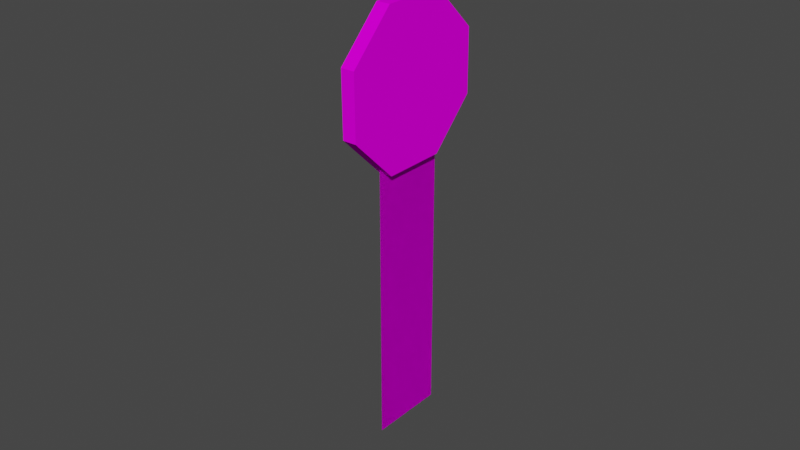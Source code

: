 # Source: Llave.blend  (saved by Blender 3.1.7; exported with 4.5.12 LTS)
import bpy
from mathutils import Matrix  # noqa: F401  (used for matrix-valued properties, if any)

bpy.ops.wm.read_factory_settings(use_empty=True)
scene = bpy.context.scene
scene.name = 'Scene'

# ---- collections
col_collection = bpy.data.collections.new('Collection'); scene.collection.children.link(col_collection)

# ---- images (referenced by path relative to the original .blend; pixels are not part of the script)
import os
ASSET_DIR = os.environ.get("B2B_ASSET_DIR", "")  # directory of the original .blend (textures are referenced by path, not embedded)
HERE = os.path.dirname(os.path.abspath(__file__))  # packed textures are extracted next to this script under _unpacked/

def load_image(name, relpath, width, height, colorspace="sRGB"):
    """Load a texture the original file referenced (path relative to the .blend, or extracted next to this script)."""
    p = next((c for c in (os.path.join(HERE, relpath), os.path.join(ASSET_DIR, relpath)) if relpath and os.path.exists(c)), "")
    if p:
        img = bpy.data.images.load(p, check_existing=True)
        img.name = name
    else:  # same state as the original file: an image datablock whose file is absent (Cycles renders it pink)
        img = bpy.data.images.new(name, width, height)
        img.source = "FILE"
        img.filepath = "//" + (relpath or name)
    img.colorspace_settings.name = colorspace
    return img
img_motel_png = load_image('Motel.png', 'Motel.png', 1024, 1024, 'sRGB')
img_wood_15_jpg = load_image('Wood_15.jpg', 'Wood_15.jpg', 1024, 1024, 'sRGB')

# ---- materials (node trees are filled in below, after node groups)
mat_motel = bpy.data.materials.new('Motel')
mat_motel.use_transparent_shadow = False
mat_motel.roughness = 1.0
mat_motel.specular_intensity = 0.0
mat_wood_15 = bpy.data.materials.new('Wood_15')
mat_wood_15.use_transparent_shadow = False
mat_wood_15.roughness = 1.0
mat_wood_15.specular_intensity = 0.0

# ---- material node trees
mat_motel.use_nodes = True; mat_motel.node_tree.nodes.clear()
_N = mat_motel.node_tree.nodes; _L = mat_motel.node_tree.links
n0 = _N.new('ShaderNodeBsdfPrincipled'); n0.name = 'Principled BSDF'; n0.location = (10, 300)
n0.distribution = 'GGX'
n0.subsurface_method = 'RANDOM_WALK_SKIN'
n0.inputs[2].default_value = 1.0
n0.inputs[3].default_value = 1.45
n0.inputs[13].default_value = 0.0
n0.inputs[27].default_value = (0.0, 0.0, 0.0, 1.0)
n0.inputs[28].default_value = 1.0
n1 = _N.new('ShaderNodeOutputMaterial'); n1.name = 'Material Output'; n1.location = (300, 300)
n2 = _N.new('ShaderNodeNormalMap'); n2.name = 'Normal Map'; n2.location = (-300, -300)
n2.label = 'Normal/Map'
n2.inputs[0].default_value = 0.0
n3 = _N.new('ShaderNodeTexImage'); n3.name = 'Image Texture'; n3.location = (-300, 600)
n3.image = img_motel_png
_L.new(n0.outputs[0], n1.inputs[0])
_L.new(n2.outputs[0], n0.inputs[5])
_L.new(n3.outputs[0], n0.inputs[0])
n1.is_active_output = True
mat_wood_15.use_nodes = True; mat_wood_15.node_tree.nodes.clear()
_N = mat_wood_15.node_tree.nodes; _L = mat_wood_15.node_tree.links
n0 = _N.new('ShaderNodeBsdfPrincipled'); n0.name = 'Principled BSDF'; n0.location = (10, 300)
n0.distribution = 'GGX'
n0.subsurface_method = 'RANDOM_WALK_SKIN'
n0.inputs[2].default_value = 1.0
n0.inputs[3].default_value = 1.45
n0.inputs[13].default_value = 0.0
n0.inputs[27].default_value = (0.0, 0.0, 0.0, 1.0)
n0.inputs[28].default_value = 1.0
n1 = _N.new('ShaderNodeOutputMaterial'); n1.name = 'Material Output'; n1.location = (300, 300)
n2 = _N.new('ShaderNodeNormalMap'); n2.name = 'Normal Map'; n2.location = (-300, -300)
n2.label = 'Normal/Map'
n2.inputs[0].default_value = 0.0
n3 = _N.new('ShaderNodeTexImage'); n3.name = 'Image Texture'; n3.location = (-300, 600)
n3.image = img_wood_15_jpg
_L.new(n0.outputs[0], n1.inputs[0])
_L.new(n2.outputs[0], n0.inputs[5])
_L.new(n3.outputs[0], n0.inputs[0])
n1.is_active_output = True

# ---- world
world_world = bpy.data.worlds.new('World'); scene.world = world_world
world_world.use_nodes = True; world_world.node_tree.nodes.clear()
_N = world_world.node_tree.nodes; _L = world_world.node_tree.links
n0 = _N.new('ShaderNodeOutputWorld'); n0.name = 'World Output'; n0.location = (300, 300)
n1 = _N.new('ShaderNodeBackground'); n1.name = 'Background'; n1.location = (10, 300)
n1.inputs[0].default_value = (0.05088, 0.05088, 0.05088, 1.0)
_L.new(n1.outputs[0], n0.inputs[0])
n0.is_active_output = True
world_world.color = (0.05088, 0.05088, 0.05088)
world_world.use_sun_shadow = False
world_world.sun_shadow_jitter_overblur = 0.0

# ---- meshes
me_key_1 = bpy.data.meshes.new('Key_1')
me_key_1.from_pydata([(-0.5791, 2.433, -0.1286), (-0.5791, 2.433, 0.03912), (0.128, 2.14, -0.1286), (0.128, 2.14, 0.03912), (0.4209, 1.433, -0.1286), (0.4209, 1.433, 0.03912), (0.128, 0.7261, -0.1286), (0.128, 0.7261, 0.03912), (-0.5791, 0.4332, -0.1286), (-0.5791, 0.4332, 0.03912), (-1.286, 0.7261, -0.1286), (-1.286, 0.7261, 0.03912), (-1.579, 1.433, -0.1286), (-1.579, 1.433, 0.03912), (-1.286, 2.14, -0.1286), (-1.286, 2.14, 0.03912), (-1.331, 2.051, -0.04473), (-0.4677, 2.4, -0.04473), (-2.589, 5.166, -0.04473), (-1.726, 5.514, -0.04473), (-1.331, 2.051, -0.04473), (-0.4677, 2.4, -0.04473), (-2.589, 5.166, -0.04473), (-1.726, 5.514, -0.04473)], [(1, 19), (23, 18), (19, 23), (18, 22), (22, 14), (15, 20), (20, 16), (16, 13), (10, 9), (8, 7), (6, 5), (2, 21), (21, 17), (17, 0)], [(0, 1, 3, 2), (2, 3, 5, 4), (4, 5, 7, 6), (6, 7, 9, 8), (8, 9, 11, 10), (10, 11, 13, 12), (3, 1, 15, 13, 11, 9, 7, 5), (12, 13, 15, 14), (14, 15, 1, 0), (0, 2, 4, 6, 8, 10, 12, 14), (16, 17, 19, 18), (20, 22, 23, 21)])
me_key_1.polygons.foreach_set('use_smooth', [True] * 12)
_k = set([(0, 1), (0, 2), (0, 14), (1, 3), (1, 15), (2, 3), (2, 4), (3, 5), (4, 5), (4, 6), (5, 7), (6, 7), (6, 8), (7, 9), (8, 9), (8, 10), (9, 11), (10, 11), (10, 12), (11, 13), (12, 13), (12, 14), (13, 15), (14, 15)])
me_key_1.attributes.new('sharp_edge', 'BOOLEAN', 'EDGE').data.foreach_set('value', [ (min(e.vertices), max(e.vertices)) in _k for e in me_key_1.edges])
_uv = me_key_1.uv_layers.new(name='UVMap')
_uv.uv.foreach_set('vector', [0.7805, 0.7365, 0.7787, 0.7484, 0.8402, 0.7546, 0.842, 0.7426, 0.842, 0.7426, 0.8402, 0.7546, 0.7787, 0.7484, 0.7805, 0.7365, 0.7805, 0.7365, 0.7787, 0.7484, 0.7171, 0.7423, 0.7189, 0.7304, 0.842, 0.7426, 0.8402, 0.7546, 0.7787, 0.7484, 0.7805, 0.7365, 0.7805, 0.7365, 0.7787, 0.7484, 0.7171, 0.7423, 0.7189, 0.7304, 0.7189, 0.7304, 0.7171, 0.7423, 0.7787, 0.7484, 0.7805, 0.7365, 0.8336, 0.7988, 0.769, 0.8135, 0.7105, 0.7866, 0.6925, 0.7338, 0.7255, 0.6861, 0.7902, 0.6715, 0.8486, 0.6984, 0.8666, 0.7511, 0.7805, 0.7365, 0.7787, 0.7484, 0.8402, 0.7546, 0.842, 0.7426, 0.7189, 0.7304, 0.7171, 0.7423, 0.7787, 0.7484, 0.7805, 0.7365, 0.769, 0.8135, 0.8336, 0.7988, 0.8666, 0.7511, 0.8486, 0.6984, 0.7902, 0.6715, 0.7255, 0.6861, 0.6925, 0.7338, 0.7105, 0.7866, 0.7005, 0.7841, 0.7755, 0.8184, 0.6507, 1.0, 0.5757, 0.9657, 0.7005, 0.7841, 0.5757, 0.9657, 0.6507, 1.0, 0.7755, 0.8184])
me_key_1.materials.append(mat_motel)
me_key_1.materials.append(mat_wood_15)
me_key_1.use_remesh_fix_poles = True
me_key_1.use_remesh_preserve_attributes = False
me_key_1.update()
me_key_1.normals_split_custom_set([tuple(v) for v in zip(*[iter([0.3827, 0.9239, 0.0, 0.3827, 0.9239, 0.0, 0.3827, 0.9239, 0.0, 0.3827, 0.9239, 0.0, 0.9239, 0.3827, 0.0, 0.9239, 0.3827, 0.0, 0.9239, 0.3827, 0.0, 0.9239, 0.3827, 0.0, 0.9239, -0.3827, 0.0, 0.9239, -0.3827, 0.0, 0.9239, -0.3827, 0.0, 0.9239, -0.3827, 0.0, 0.3827, -0.9239, 0.0, 0.3827, -0.9239, 0.0, 0.3827, -0.9239, 0.0, 0.3827, -0.9239, 0.0, -0.3827, -0.9239, 0.0, -0.3827, -0.9239, 0.0, -0.3827, -0.9239, 0.0, -0.3827, -0.9239, 0.0, -0.9239, -0.3827, 0.0, -0.9239, -0.3827, 0.0, -0.9239, -0.3827, 0.0, -0.9239, -0.3827, 0.0, -6.585e-10, 0.0, 1.0, -6.585e-10, 0.0, 1.0, -6.585e-10, 0.0, 1.0, -6.585e-10, 0.0, 1.0, -6.585e-10, 0.0, 1.0, -6.585e-10, 0.0, 1.0, -6.585e-10, 0.0, 1.0, -6.585e-10, 0.0, 1.0, -0.9239, 0.3827, 0.0, -0.9239, 0.3827, 0.0, -0.9239, 0.3827, 0.0, -0.9239, 0.3827, 0.0, -0.3827, 0.9239, 0.0, -0.3827, 0.9239, 0.0, -0.3827, 0.9239, 0.0, -0.3827, 0.9239, 0.0, 5.268e-09, 0.0, -1.0, 5.268e-09, 0.0, -1.0, 5.268e-09, 0.0, -1.0, 5.268e-09, 0.0, -1.0, 5.268e-09, 0.0, -1.0, 5.268e-09, 0.0, -1.0, 5.268e-09, 0.0, -1.0, 5.268e-09, 0.0, -1.0, 2.979e-10, 0.0, 1.0, 2.979e-10, 0.0, 1.0, 2.979e-10, 0.0, 1.0, 2.979e-10, 0.0, 1.0, 0.0, 0.0, -1.0, 0.0, 0.0, -1.0, 0.0, 0.0, -1.0, 0.0, 0.0, -1.0])] * 3)])

# ---- objects
ob_key_1 = bpy.data.objects.new('Key_1', me_key_1)

# ---- transforms, parenting, visibility, modifiers, constraints
ob_key_1.location = (0.6266, -16.34, 2.026)
ob_key_1.rotation_euler = (-1.571, -0.384, -1.571)
ob_key_1.scale = (0.033, 0.033, 0.033)
ob_key_1.color = (0.8, 0.8, 0.8, 1.0)

# ---- collection membership
col_collection.objects.link(ob_key_1)

# ---- scene / render settings (as saved in the file)
scene.frame_start = 1; scene.frame_end = 250; scene.frame_set(1)
scene.render.engine = 'BLENDER_EEVEE_NEXT'
scene.render.fps = 30
scene.cycles.sampling_pattern = 'TABULATED_SOBOL'
scene.cycles.use_light_tree = False
scene.view_settings.view_transform = 'Filmic'
bpy.context.view_layer.update()

# ---- added for rendering (the .blend has no active camera and no usable light): camera, sun
cam_auto = bpy.data.cameras.new('AutoCamera')
cam_auto.lens = 50.0
cam_auto.sensor_width = 36.0
cam_auto.clip_end = 1000.0
ob_auto_camera = bpy.data.objects.new('AutoCamera', cam_auto)
scene.collection.objects.link(ob_auto_camera)
ob_auto_camera.location = (0.853924, -16.619, 2.10459)
ob_auto_camera.rotation_euler = (1.09748, -7.21219e-08, 0.694738)
scene.camera = ob_auto_camera
light_auto_sun = bpy.data.lights.new('AutoSun', 'SUN')
light_auto_sun.energy = 3.0
light_auto_sun.angle = 0.0523599
ob_auto_sun = bpy.data.objects.new('AutoSun', light_auto_sun)
scene.collection.objects.link(ob_auto_sun)
ob_auto_sun.rotation_euler = (0.872665, 0.174533, 0.523599)
bpy.context.view_layer.update()
